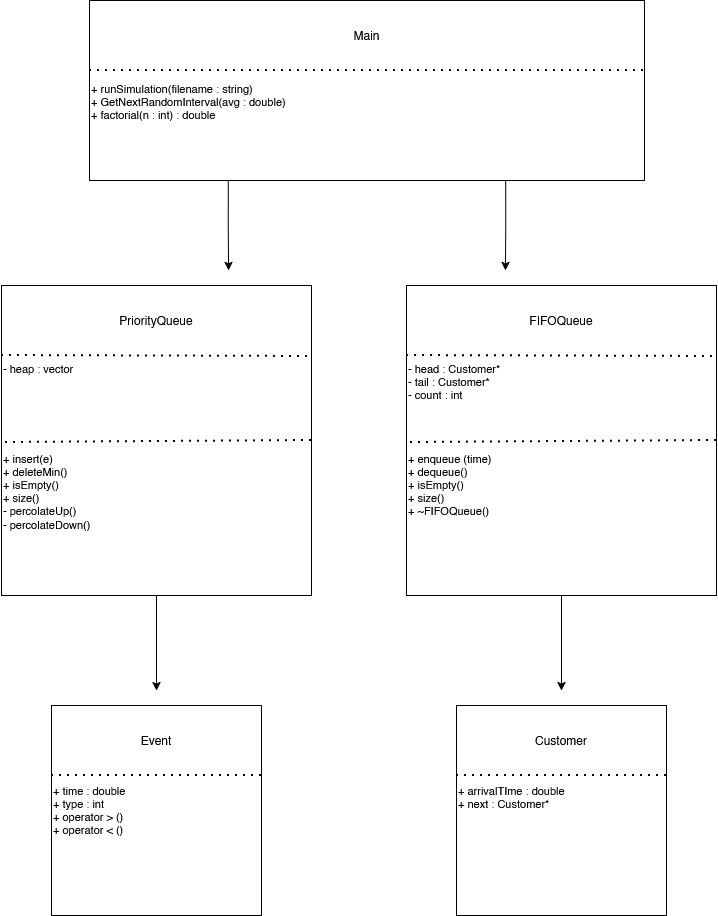

The diagram above was exported from draw.io. Its source (the exported page's mxGraphModel, read from the mxfile embedded in the PNG):
<mxGraphModel dx="2015" dy="1232" grid="1" gridSize="15" guides="1" tooltips="1" connect="1" arrows="1" fold="1" page="1" pageScale="1" pageWidth="850" pageHeight="1100" background="light-dark(#FFFFFF,#000000)" math="0" shadow="0">
  <root>
    <mxCell id="0" />
    <mxCell id="1" parent="0" />
    <mxCell id="pImVJw6p1NY2a6mBxuyY-15" parent="1" style="whiteSpace=wrap;html=1;aspect=fixed;" value="" vertex="1">
      <mxGeometry height="210" width="210" x="110" y="720" as="geometry" />
    </mxCell>
    <mxCell id="pImVJw6p1NY2a6mBxuyY-18" parent="1" style="text;html=1;whiteSpace=wrap;strokeColor=none;fillColor=none;align=center;verticalAlign=middle;rounded=0;" value="Event" vertex="1">
      <mxGeometry height="70" width="210" x="110" y="720" as="geometry" />
    </mxCell>
    <mxCell id="pImVJw6p1NY2a6mBxuyY-16" edge="1" parent="1" style="endArrow=none;dashed=1;html=1;dashPattern=1 3;strokeWidth=2;rounded=0;entryX=1;entryY=1;entryDx=0;entryDy=0;" target="pImVJw6p1NY2a6mBxuyY-18" value="">
      <mxGeometry height="50" relative="1" width="50" as="geometry">
        <mxPoint x="110" y="790" as="sourcePoint" />
        <mxPoint x="420" y="790" as="targetPoint" />
      </mxGeometry>
    </mxCell>
    <mxCell id="pImVJw6p1NY2a6mBxuyY-19" parent="1" style="text;html=1;whiteSpace=wrap;strokeColor=none;fillColor=none;align=left;verticalAlign=top;rounded=0;fontSize=11;" value="&lt;div align=&quot;left&quot;&gt;+ time : double&lt;/div&gt;&lt;div align=&quot;left&quot;&gt;+ type : int&lt;/div&gt;&lt;div align=&quot;left&quot;&gt;+ operator &amp;gt; ()&lt;/div&gt;&lt;div align=&quot;left&quot;&gt;+ operator &amp;lt; ()&lt;/div&gt;" vertex="1">
      <mxGeometry height="80" width="210" x="110" y="792" as="geometry" />
    </mxCell>
    <mxCell id="CChxQJDCfkfu9yyYkLoZ-7" connectable="0" parent="1" style="group" value="" vertex="1">
      <mxGeometry height="180" width="555" x="148" y="15" as="geometry" />
    </mxCell>
    <mxCell id="CChxQJDCfkfu9yyYkLoZ-1" parent="CChxQJDCfkfu9yyYkLoZ-7" style="rounded=0;whiteSpace=wrap;html=1;" value="" vertex="1">
      <mxGeometry height="180" width="555" as="geometry" />
    </mxCell>
    <mxCell id="CChxQJDCfkfu9yyYkLoZ-14" edge="1" parent="CChxQJDCfkfu9yyYkLoZ-7" source="CChxQJDCfkfu9yyYkLoZ-3" style="edgeStyle=orthogonalEdgeStyle;rounded=0;orthogonalLoop=1;jettySize=auto;html=1;exitX=0.25;exitY=1;exitDx=0;exitDy=0;">
      <mxGeometry relative="1" as="geometry">
        <mxPoint x="139" y="270" as="targetPoint" />
      </mxGeometry>
    </mxCell>
    <mxCell id="CChxQJDCfkfu9yyYkLoZ-15" edge="1" parent="CChxQJDCfkfu9yyYkLoZ-7" source="CChxQJDCfkfu9yyYkLoZ-3" style="edgeStyle=orthogonalEdgeStyle;rounded=0;orthogonalLoop=1;jettySize=auto;html=1;exitX=0.75;exitY=1;exitDx=0;exitDy=0;">
      <mxGeometry relative="1" as="geometry">
        <mxPoint x="416" y="270" as="targetPoint" />
      </mxGeometry>
    </mxCell>
    <mxCell id="CChxQJDCfkfu9yyYkLoZ-3" parent="CChxQJDCfkfu9yyYkLoZ-7" style="text;html=1;whiteSpace=wrap;strokeColor=none;fillColor=none;align=left;verticalAlign=top;rounded=0;fontSize=11;" value="&lt;div align=&quot;left&quot;&gt;&lt;font&gt;+ runSimulation(filename : string)&lt;/font&gt;&lt;/div&gt;&lt;div align=&quot;left&quot;&gt;+ GetNextRandomInterval(avg : double)&lt;/div&gt;&lt;div align=&quot;left&quot;&gt;+ factorial(n : int) : double&lt;/div&gt;" vertex="1">
      <mxGeometry height="105" width="555" y="75" as="geometry" />
    </mxCell>
    <mxCell id="CChxQJDCfkfu9yyYkLoZ-5" edge="1" parent="CChxQJDCfkfu9yyYkLoZ-7" style="endArrow=none;dashed=1;html=1;dashPattern=1 3;strokeWidth=2;rounded=0;exitX=0;exitY=1;exitDx=0;exitDy=0;entryX=1;entryY=1;entryDx=0;entryDy=0;" target="CChxQJDCfkfu9yyYkLoZ-4" value="">
      <mxGeometry height="50" relative="1" width="50" as="geometry">
        <mxPoint y="70" as="sourcePoint" />
        <mxPoint x="481" y="63" as="targetPoint" />
      </mxGeometry>
    </mxCell>
    <mxCell id="CChxQJDCfkfu9yyYkLoZ-4" parent="CChxQJDCfkfu9yyYkLoZ-7" style="text;html=1;whiteSpace=wrap;strokeColor=none;fillColor=none;align=center;verticalAlign=middle;rounded=0;" value="Main" vertex="1">
      <mxGeometry height="70" width="555" as="geometry" />
    </mxCell>
    <mxCell id="CChxQJDCfkfu9yyYkLoZ-8" parent="1" style="whiteSpace=wrap;html=1;aspect=fixed;" value="" vertex="1">
      <mxGeometry height="310" width="310" x="465" y="300" as="geometry" />
    </mxCell>
    <mxCell id="CChxQJDCfkfu9yyYkLoZ-9" edge="1" parent="1" style="endArrow=none;dashed=1;html=1;dashPattern=1 3;strokeWidth=2;rounded=0;entryX=1;entryY=0.229;entryDx=0;entryDy=0;entryPerimeter=0;" target="CChxQJDCfkfu9yyYkLoZ-8" value="">
      <mxGeometry height="50" relative="1" width="50" as="geometry">
        <mxPoint x="465" y="370" as="sourcePoint" />
        <mxPoint x="775" y="370" as="targetPoint" />
      </mxGeometry>
    </mxCell>
    <mxCell id="CChxQJDCfkfu9yyYkLoZ-10" parent="1" style="text;html=1;whiteSpace=wrap;strokeColor=none;fillColor=none;align=left;verticalAlign=top;rounded=0;fontSize=11;" value="&lt;div&gt;- head : Customer*&lt;/div&gt;&lt;div&gt;- tail : Customer*&lt;/div&gt;&lt;div&gt;- count : int&lt;/div&gt;" vertex="1">
      <mxGeometry height="90" width="310" x="465" y="370" as="geometry" />
    </mxCell>
    <mxCell id="CChxQJDCfkfu9yyYkLoZ-11" parent="1" style="text;html=1;whiteSpace=wrap;strokeColor=none;fillColor=none;align=center;verticalAlign=middle;rounded=0;" value="FIFOQueue" vertex="1">
      <mxGeometry height="70" width="310" x="465" y="300" as="geometry" />
    </mxCell>
    <mxCell id="CChxQJDCfkfu9yyYkLoZ-12" edge="1" parent="1" style="endArrow=none;dashed=1;html=1;dashPattern=1 3;strokeWidth=2;rounded=0;" value="">
      <mxGeometry height="50" relative="1" width="50" as="geometry">
        <mxPoint x="469" y="457" as="sourcePoint" />
        <mxPoint x="775" y="455" as="targetPoint" />
      </mxGeometry>
    </mxCell>
    <mxCell id="CChxQJDCfkfu9yyYkLoZ-22" edge="1" parent="1" source="CChxQJDCfkfu9yyYkLoZ-13" style="edgeStyle=orthogonalEdgeStyle;rounded=0;orthogonalLoop=1;jettySize=auto;html=1;exitX=0.5;exitY=1;exitDx=0;exitDy=0;">
      <mxGeometry relative="1" as="geometry">
        <mxPoint x="620" y="705" as="targetPoint" />
      </mxGeometry>
    </mxCell>
    <mxCell id="CChxQJDCfkfu9yyYkLoZ-13" parent="1" style="text;html=1;whiteSpace=wrap;strokeColor=none;fillColor=none;align=left;verticalAlign=top;rounded=0;fontSize=11;" value="&lt;div&gt;+ enqueue (time)&lt;/div&gt;&lt;div&gt;+ dequeue()&lt;/div&gt;&lt;div&gt;+ isEmpty()&lt;/div&gt;&lt;div&gt;+ size()&lt;/div&gt;&lt;div&gt;+ ~FIFOQueue()&lt;/div&gt;" vertex="1">
      <mxGeometry height="150" width="310" x="465" y="460" as="geometry" />
    </mxCell>
    <mxCell id="CChxQJDCfkfu9yyYkLoZ-16" connectable="0" parent="1" style="group" value="" vertex="1">
      <mxGeometry height="310" width="310" x="60" y="300" as="geometry" />
    </mxCell>
    <mxCell id="pImVJw6p1NY2a6mBxuyY-1" parent="CChxQJDCfkfu9yyYkLoZ-16" style="whiteSpace=wrap;html=1;aspect=fixed;" value="" vertex="1">
      <mxGeometry height="310" width="310" as="geometry" />
    </mxCell>
    <mxCell id="pImVJw6p1NY2a6mBxuyY-6" edge="1" parent="CChxQJDCfkfu9yyYkLoZ-16" style="endArrow=none;dashed=1;html=1;dashPattern=1 3;strokeWidth=2;rounded=0;entryX=1;entryY=0.229;entryDx=0;entryDy=0;entryPerimeter=0;" target="pImVJw6p1NY2a6mBxuyY-1" value="">
      <mxGeometry height="50" relative="1" width="50" as="geometry">
        <mxPoint y="70" as="sourcePoint" />
        <mxPoint x="310" y="70" as="targetPoint" />
      </mxGeometry>
    </mxCell>
    <mxCell id="pImVJw6p1NY2a6mBxuyY-9" parent="CChxQJDCfkfu9yyYkLoZ-16" style="text;html=1;whiteSpace=wrap;strokeColor=none;fillColor=none;align=left;verticalAlign=top;rounded=0;fontSize=11;" value="- heap : vector" vertex="1">
      <mxGeometry height="90" width="310" y="70" as="geometry" />
    </mxCell>
    <mxCell id="pImVJw6p1NY2a6mBxuyY-8" parent="CChxQJDCfkfu9yyYkLoZ-16" style="text;html=1;whiteSpace=wrap;strokeColor=none;fillColor=none;align=center;verticalAlign=middle;rounded=0;" value="PriorityQueue" vertex="1">
      <mxGeometry height="70" width="310" as="geometry" />
    </mxCell>
    <mxCell id="pImVJw6p1NY2a6mBxuyY-7" edge="1" parent="CChxQJDCfkfu9yyYkLoZ-16" style="endArrow=none;dashed=1;html=1;dashPattern=1 3;strokeWidth=2;rounded=0;" value="">
      <mxGeometry height="50" relative="1" width="50" as="geometry">
        <mxPoint x="4" y="157" as="sourcePoint" />
        <mxPoint x="310" y="155" as="targetPoint" />
      </mxGeometry>
    </mxCell>
    <mxCell id="CChxQJDCfkfu9yyYkLoZ-21" edge="1" parent="CChxQJDCfkfu9yyYkLoZ-16" source="pImVJw6p1NY2a6mBxuyY-10" style="edgeStyle=orthogonalEdgeStyle;rounded=0;orthogonalLoop=1;jettySize=auto;html=1;exitX=0.5;exitY=1;exitDx=0;exitDy=0;">
      <mxGeometry relative="1" as="geometry">
        <mxPoint x="155" y="405" as="targetPoint" />
      </mxGeometry>
    </mxCell>
    <mxCell id="pImVJw6p1NY2a6mBxuyY-10" parent="CChxQJDCfkfu9yyYkLoZ-16" style="text;html=1;whiteSpace=wrap;strokeColor=none;fillColor=none;align=left;verticalAlign=top;rounded=0;fontSize=11;" value="&lt;div&gt;+ insert(e)&lt;/div&gt;&lt;div&gt;+ deleteMin()&lt;/div&gt;&lt;div&gt;+ isEmpty()&lt;/div&gt;&lt;div&gt;+ size()&lt;/div&gt;&lt;div&gt;- percolateUp()&lt;/div&gt;&lt;div&gt;- percolateDown()&lt;/div&gt;" vertex="1">
      <mxGeometry height="150" width="310" y="160" as="geometry" />
    </mxCell>
    <mxCell id="CChxQJDCfkfu9yyYkLoZ-17" parent="1" style="whiteSpace=wrap;html=1;aspect=fixed;" value="" vertex="1">
      <mxGeometry height="210" width="210" x="515" y="720" as="geometry" />
    </mxCell>
    <mxCell id="CChxQJDCfkfu9yyYkLoZ-18" parent="1" style="text;html=1;whiteSpace=wrap;strokeColor=none;fillColor=none;align=center;verticalAlign=middle;rounded=0;" value="Customer" vertex="1">
      <mxGeometry height="70" width="210" x="515" y="720" as="geometry" />
    </mxCell>
    <mxCell id="CChxQJDCfkfu9yyYkLoZ-19" edge="1" parent="1" style="endArrow=none;dashed=1;html=1;dashPattern=1 3;strokeWidth=2;rounded=0;entryX=1;entryY=1;entryDx=0;entryDy=0;" target="CChxQJDCfkfu9yyYkLoZ-18" value="">
      <mxGeometry height="50" relative="1" width="50" as="geometry">
        <mxPoint x="515" y="790" as="sourcePoint" />
        <mxPoint x="825" y="790" as="targetPoint" />
      </mxGeometry>
    </mxCell>
    <mxCell id="CChxQJDCfkfu9yyYkLoZ-20" parent="1" style="text;html=1;whiteSpace=wrap;strokeColor=none;fillColor=none;align=left;verticalAlign=top;rounded=0;fontSize=11;" value="&lt;div align=&quot;left&quot;&gt;+ arrivalTIme : double&lt;/div&gt;&lt;div align=&quot;left&quot;&gt;+ next : Customer*&lt;/div&gt;" vertex="1">
      <mxGeometry height="80" width="210" x="515" y="792" as="geometry" />
    </mxCell>
  </root>
</mxGraphModel>